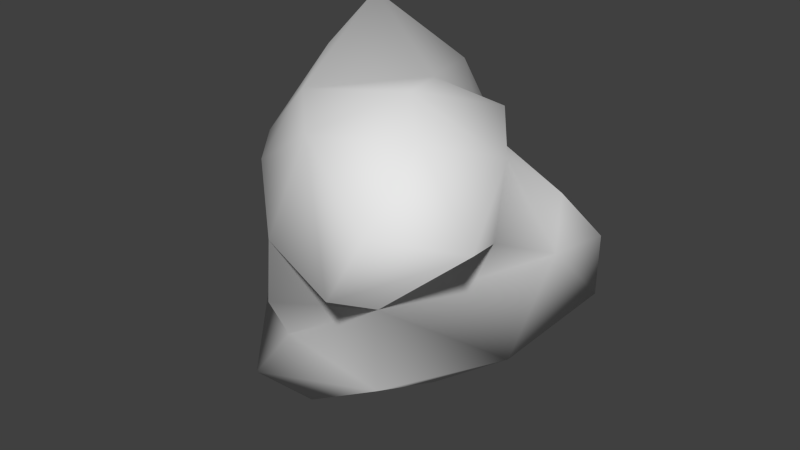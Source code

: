 # Source: asteroid_large_01.blend  (saved by Blender 2.66.1; exported with 4.5.12 LTS)
import bpy
from mathutils import Matrix  # noqa: F401  (used for matrix-valued properties, if any)

bpy.ops.wm.read_factory_settings(use_empty=True)
scene = bpy.context.scene
scene.name = 'Scene'

# ---- collections
col_collection_1 = bpy.data.collections.new('Collection 1'); scene.collection.children.link(col_collection_1)

# ---- world
world_world = bpy.data.worlds.new('World'); scene.world = world_world
world_world.color = (0.05088, 0.05088, 0.05088)
world_world.use_sun_shadow = False
world_world.sun_shadow_jitter_overblur = 0.0
world_world.cycles.sampling_method = 'MANUAL'
world_world.cycles.sample_map_resolution = 256

# ---- meshes
me_asteroid = bpy.data.meshes.new('asteroid')
me_asteroid.from_pydata([(0.2494, -0.01539, -0.8549), (0.887, 0.05968, 0.1095), (0.46, -1.03, 0.188), (-0.3479, -0.3297, 0.2255), (-0.3517, 0.8953, -0.1583), (0.2033, 0.6099, 0.2936), (1.009, -0.765, 0.4834), (0.6792, -1.036, 0.5567), (0.832, 0.169, 0.3627), (0.5001, -0.5306, 0.9795), (0.1629, -0.8136, 0.788), (0.09881, 0.1373, 0.7687), (-0.246, -0.4377, -0.9645), (0.3723, -0.6167, -0.5276), (0.6571, 0.05907, -0.5745), (-0.6773, -0.2975, -0.4796), (-0.4919, -0.5959, -0.8098), (-0.4997, 0.4402, -0.38), (-0.5278, -0.1972, -0.9824), (0.1071, 0.4524, -0.6747), (0.8885, 0.4665, -0.2886), (0.4172, -0.6535, -0.04258), (-0.6561, -0.1258, -0.1252), (-0.2088, -0.6156, -0.4459), (-0.1804, -0.7656, -0.1793), (-0.8058, 0.5241, 0.04867), (0.1939, 0.7934, 0.0271), (0.2623, 0.6753, -0.2861), (0.797, -0.3174, 0.2845), (-0.1292, -0.7864, 0.181), (-0.8894, 0.06133, 0.3601), (-0.6863, -0.0694, 0.2144), (-0.4637, 0.8047, 0.07599), (-0.688, 1.013, 0.4984), (0.9032, 0.4469, 0.05197), (0.6698, -0.6921, 0.8431), (0.6842, -0.07313, 0.576), (-0.3407, -0.6068, 0.4671), (-0.4498, -0.2067, 0.6788), (-0.7752, 0.3298, 0.7096), (-0.6528, -0.2517, 0.4206), (-0.117, 0.6724, 0.6805), (-0.7653, 0.7089, 0.9228), (-0.9895, 0.798, 0.7099), (0.547, 0.08873, 0.7454), (0.2323, 0.3489, 0.4962)], [], [(20, 27, 34), (23, 21, 24), (12, 13, 16), (16, 13, 23), (13, 14, 21), (12, 0, 13), (13, 0, 14), (1, 14, 20), (12, 18, 0), (15, 23, 22), (18, 16, 15), (18, 12, 16), (16, 23, 15), (19, 18, 17), (15, 22, 17), (17, 18, 15), (0, 19, 14), (14, 19, 20), (20, 19, 27), (19, 17, 27), (18, 19, 0), (27, 17, 4), (21, 1, 28), (28, 1, 36), (1, 20, 34), (21, 14, 1), (29, 21, 2), (29, 24, 21), (23, 13, 21), (31, 3, 40), (31, 22, 3), (22, 23, 3), (23, 24, 3), (3, 24, 29), (32, 4, 25), (4, 17, 25), (25, 17, 22), (5, 27, 26), (26, 27, 4), (21, 6, 2), (2, 6, 7), (21, 28, 6), (28, 36, 6), (3, 37, 40), (29, 37, 3), (37, 29, 10), (29, 2, 10), (2, 7, 10), (25, 30, 43), (30, 39, 43), (30, 40, 39), (25, 31, 30), (25, 22, 31), (30, 31, 40), (26, 32, 5), (4, 32, 26), (32, 41, 5), (32, 33, 41), (32, 25, 33), (33, 25, 43), (1, 8, 36), (1, 34, 8), (34, 5, 8), (8, 5, 45), (34, 27, 5), (38, 9, 11), (10, 35, 9), (36, 44, 9), (35, 36, 9), (7, 6, 35), (35, 6, 36), (40, 37, 38), (37, 10, 38), (10, 9, 38), (10, 7, 35), (11, 42, 38), (42, 39, 38), (39, 40, 38), (42, 43, 39), (45, 41, 11), (41, 42, 11), (45, 5, 41), (41, 33, 42), (33, 43, 42), (9, 44, 11), (44, 45, 11), (36, 45, 44), (36, 8, 45)])
me_asteroid.polygons.foreach_set('use_smooth', [True] * 88)
_uv = me_asteroid.uv_layers.new(name='UV coord')
_uv.uv.foreach_set('vector', [-0.3252, 1.124, -0.6049, 0.4436, -0.6049, 1.444, 0.8936, 0.488, 1.117, 1.304, 1.179, 0.569, 0.5582, 0.4408, 0.7254, 0.8508, 0.6659, 0.3602, 0.6659, 0.3602, 0.7254, 0.8508, 0.8936, 0.488, 0.7254, 0.8508, 0.1374, 0.9849, 1.117, 1.304, 0.5582, 0.4408, 0.294, 0.6182, 0.7254, 0.8508, 0.7254, 0.8508, 0.294, 0.6182, 0.1374, 0.9849, -0.09378, 1.836, 0.1374, 0.9849, -0.3252, 1.124, 0.5582, 0.4408, 0.5087, 0.3012, 0.294, 0.6182, 0.7116, 0.137, 0.8936, 0.488, 0.8786, -0.1878, 0.5087, 0.3012, 0.6659, 0.3602, 0.7116, 0.137, 0.5087, 0.3012, 0.5582, 0.4408, 0.6659, 0.3602, 0.6659, 0.3602, 0.8936, 0.488, 0.7116, 0.137, -0.04743, 0.4096, 0.5087, 0.3012, 0.1451, -0.2573, 0.7116, 0.137, 0.8786, -0.1878, 0.1451, -0.2573, 0.1451, -0.2573, 0.5087, 0.3012, 0.7116, 0.137, 0.294, 0.6182, -0.04743, 0.4096, 0.1374, 0.9849, 0.1374, 0.9849, -0.04743, 0.4096, -0.3252, 1.124, -0.3252, 1.124, -0.04743, 0.4096, -0.6049, 0.4436, -0.04743, 0.4096, 0.1451, -0.2573, -0.6049, 0.4436, 0.5087, 0.3012, -0.04743, 0.4096, 0.294, 0.6182, -0.6049, 0.4436, 0.1451, -0.2573, -0.4738, -0.5078, -0.3315, 2.003, -0.6822, 0.854, -0.2306, 1.199, -0.2306, 1.199, -0.6822, 0.854, -0.054, 0.8247, -0.09378, 1.836, -0.3252, 1.124, -0.6049, 1.444, 1.117, 1.304, 0.1374, 0.9849, -0.09378, 1.836, 1.598, 0.6195, 1.117, 1.304, 1.7, 1.495, 1.598, 0.6195, 1.179, 0.569, 1.117, 1.304, 0.8936, 0.488, 0.7254, 0.8508, 1.117, 1.304, 1.766, 0.3283, 1.757, 1.006, 1.465, 0.5873, 1.142, -0.5313, 0.8786, -0.1878, 1.493, -0.06876, 0.8786, -0.1878, 0.8936, 0.488, 1.493, -0.06876, 0.8936, 0.488, 1.179, 0.569, 1.493, -0.06876, 1.493, -0.06876, 1.179, 0.569, 1.598, 0.6195, 0.7999, -0.6662, 0.5822, -1.016, 1.509, -0.6185, -0.4738, -0.5078, 0.1451, -0.2573, 0.3337, -0.9106, 0.3337, -0.9106, 0.1451, -0.2573, 0.8786, -0.1878, 0.07575, -0.1165, -0.369, -0.7291, 0.02146, -0.4894, 0.02146, -0.4894, -0.369, -0.7291, 0.5822, -1.016, -0.3315, 2.003, 0.1275, 1.382, 0.3583, 2.003, 0.3583, 2.003, 0.1275, 1.382, 0.3281, 1.461, -0.3315, 2.003, -0.2306, 1.199, 0.1275, 1.382, -0.2306, 1.199, -0.054, 0.8247, 0.1275, 1.382, 1.757, 1.006, 1.245, 1.11, 1.465, 0.5873, 1.314, 1.67, 1.245, 1.11, 1.757, 1.006, 1.245, 1.11, 1.314, 1.67, 0.6588, 1.271, 1.314, 1.67, 0.3583, 2.003, 0.6588, 1.271, 0.3583, 2.003, 0.3281, 1.461, 0.6588, 1.271, 1.509, -0.6185, 1.435, 0.1514, 1.015, -0.08257, 1.435, 0.1514, 1.091, 0.1363, 1.015, -0.08257, 1.435, 0.1514, 1.465, 0.5873, 1.091, 0.1363, 1.509, -0.6185, 1.766, 0.3283, 1.435, 0.1514, 0.3337, -0.9106, 0.8786, -0.1878, 1.142, -0.5313, 1.435, 0.1514, 1.766, 0.3283, 1.465, 0.5873, 0.02146, -0.4894, 0.7999, -0.6662, 0.07575, -0.1165, 0.5822, -1.016, 0.7999, -0.6662, 0.02146, -0.4894, 0.7999, -0.6662, 0.5726, -0.001272, 0.07575, -0.1165, 0.7999, -0.6662, 0.9067, -0.1935, 0.5726, -0.001272, 0.7999, -0.6662, 1.509, -0.6185, 0.9067, -0.1935, 0.9067, -0.1935, 1.509, -0.6185, 1.015, -0.08257, -0.6822, 0.854, -0.3898, 0.6398, -0.054, 0.8247, -0.6822, 0.854, -0.8138, 0.2992, -0.3898, 0.6398, -0.8138, 0.2992, 0.07575, -0.1165, -0.3898, 0.6398, -0.3898, 0.6398, 0.07575, -0.1165, 0.1829, 0.2572, -0.8138, 0.2992, -0.369, -0.7291, 0.07575, -0.1165, 1.111, 0.6264, 0.4009, 1.079, 0.4848, 0.4847, 0.6588, 1.271, 0.3192, 1.221, 0.4009, 1.079, -0.054, 0.8247, 0.1686, 0.6906, 0.4009, 1.079, 0.3192, 1.221, -0.054, 0.8247, 0.4009, 1.079, 0.3281, 1.461, 0.1275, 1.382, 0.3192, 1.221, 0.3192, 1.221, 0.1275, 1.382, -0.054, 0.8247, 1.465, 0.5873, 1.245, 1.11, 1.111, 0.6264, 1.245, 1.11, 0.6588, 1.271, 1.111, 0.6264, 0.6588, 1.271, 0.4009, 1.079, 1.111, 0.6264, 0.6588, 1.271, 0.3281, 1.461, 0.3192, 1.221, 0.4848, 0.4847, 0.9331, -0.007039, 1.111, 0.6264, 0.9331, -0.007039, 1.091, 0.1363, 1.111, 0.6264, 1.091, 0.1363, 1.465, 0.5873, 1.111, 0.6264, 0.9331, -0.007039, 1.015, -0.08257, 1.091, 0.1363, 0.1829, 0.2572, 0.5726, -0.001272, 0.4848, 0.4847, 0.5726, -0.001272, 0.9331, -0.007039, 0.4848, 0.4847, 0.1829, 0.2572, 0.07575, -0.1165, 0.5726, -0.001272, 0.5726, -0.001272, 0.9067, -0.1935, 0.9331, -0.007039, 0.9067, -0.1935, 1.015, -0.08257, 0.9331, -0.007039, 0.4009, 1.079, 0.1686, 0.6906, 0.4848, 0.4847, 0.1686, 0.6906, 0.1829, 0.2572, 0.4848, 0.4847, -0.054, 0.8247, 0.1829, 0.2572, 0.1686, 0.6906, -0.054, 0.8247, -0.3898, 0.6398, 0.1829, 0.2572])
me_asteroid.use_remesh_preserve_volume = False
me_asteroid.use_remesh_preserve_attributes = False
me_asteroid.use_mirror_vertex_groups = False
me_asteroid.update()

# ---- objects
ob_asteroid = bpy.data.objects.new('asteroid', me_asteroid)

# ---- transforms, parenting, visibility, modifiers, constraints
ob_asteroid.location = (0.0, 0.0, 0.0)
ob_asteroid.scale = (40.0, 40.0, 40.0)
ob_asteroid.lineart.crease_threshold = 0.0

# ---- collection membership
col_collection_1.objects.link(ob_asteroid)

# ---- scene / render settings (as saved in the file)
scene.frame_start = 1; scene.frame_end = 250; scene.frame_set(1)
scene.render.engine = 'BLENDER_EEVEE_NEXT'
scene.render.image_settings.color_mode = 'RGB'
scene.render.image_settings.compression = 90
scene.render.resolution_percentage = 50
scene.render.dither_intensity = 0.0
scene.render.bake_margin = 2
scene.cycles.use_denoising = False
scene.cycles.samples = 10
scene.cycles.sampling_pattern = 'TABULATED_SOBOL'
scene.cycles.light_sampling_threshold = 0.0
scene.cycles.use_adaptive_sampling = False
scene.cycles.use_light_tree = False
scene.cycles.blur_glossy = 0.0
scene.cycles.volume_bounces = 1
scene.cycles.pixel_filter_type = 'GAUSSIAN'
scene.cycles.sample_clamp_indirect = 0.0
scene.view_settings.view_transform = 'Standard'
bpy.context.view_layer.update()

# ---- added for rendering (the .blend has no active camera and no usable light): camera, sun
cam_auto = bpy.data.cameras.new('AutoCamera')
cam_auto.lens = 50.0
cam_auto.sensor_width = 36.0
cam_auto.clip_end = 2253.74
ob_auto_camera = bpy.data.objects.new('AutoCamera', cam_auto)
scene.collection.objects.link(ob_auto_camera)
ob_auto_camera.location = (128.815, -154.561, 102.678)
ob_auto_camera.rotation_euler = (1.09748, -7.21219e-08, 0.694738)
scene.camera = ob_auto_camera
light_auto_sun = bpy.data.lights.new('AutoSun', 'SUN')
light_auto_sun.energy = 3.0
light_auto_sun.angle = 0.0523599
ob_auto_sun = bpy.data.objects.new('AutoSun', light_auto_sun)
scene.collection.objects.link(ob_auto_sun)
ob_auto_sun.rotation_euler = (0.872665, 0.174533, 0.523599)
bpy.context.view_layer.update()
